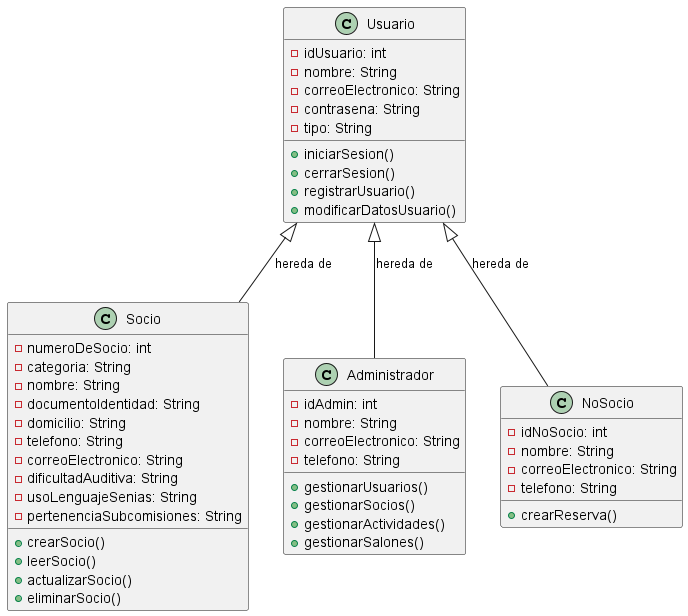

The diagram above was rendered by PlantUML. Its source (embedded in the PNG):
@startuml

class Usuario {
  - idUsuario: int
  - nombre: String
  - correoElectronico: String
  - contrasena: String
  - tipo: String
  + iniciarSesion()
  + cerrarSesion()
  + registrarUsuario()
  + modificarDatosUsuario()
}

class Socio {
  - numeroDeSocio: int
  - categoria: String
  - nombre: String
  - documentoIdentidad: String
  - domicilio: String
  - telefono: String
  - correoElectronico: String
  - dificultadAuditiva: String
  - usoLenguajeSenias: String
  - pertenenciaSubcomisiones: String
  + crearSocio()
  + leerSocio()
  + actualizarSocio()
  + eliminarSocio()
}

class Administrador {
  - idAdmin: int
  - nombre: String
  - correoElectronico: String
  - telefono: String
  + gestionarUsuarios()
  + gestionarSocios()
  + gestionarActividades()
  + gestionarSalones()
}

class NoSocio {
  - idNoSocio: int
  - nombre: String
  - correoElectronico: String
  - telefono: String
  + crearReserva()
}

Usuario <|-- Socio : hereda de
Usuario <|-- Administrador : hereda de
Usuario <|-- NoSocio : hereda de

@enduml